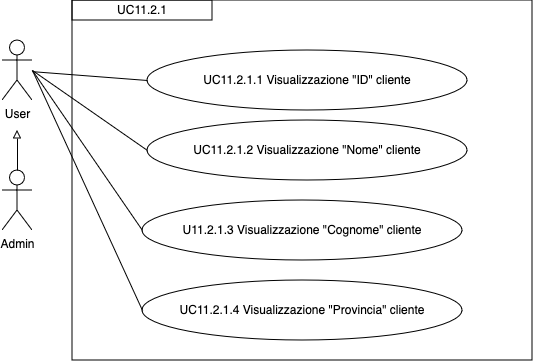

The diagram above was exported from draw.io. Its source (the exported page's mxGraphModel, read from the mxfile embedded in the PNG):
<mxGraphModel dx="1434" dy="1853" grid="1" gridSize="10" guides="1" tooltips="1" connect="1" arrows="1" fold="1" page="1" pageScale="1" pageWidth="827" pageHeight="1169" math="0" shadow="0">
  <root>
    <mxCell id="0" />
    <mxCell id="1" parent="0" />
    <mxCell id="cossXBuU-prAeX_ZA-Xt-6" value="UC11.2.1.1 Visualizzazione &quot;ID&quot; cliente" style="ellipse;whiteSpace=wrap;html=1;" parent="1" vertex="1">
      <mxGeometry x="225" y="-1010" width="320" height="60" as="geometry" />
    </mxCell>
    <mxCell id="cossXBuU-prAeX_ZA-Xt-13" value="" style="endArrow=none;html=1;rounded=0;entryX=0;entryY=0.5;entryDx=0;entryDy=0;" parent="1" source="2196XDZoeAxH2keCfzvx-1" target="cossXBuU-prAeX_ZA-Xt-6" edge="1">
      <mxGeometry width="50" height="50" relative="1" as="geometry">
        <mxPoint x="120" y="-940" as="sourcePoint" />
        <mxPoint x="200" y="-840" as="targetPoint" />
      </mxGeometry>
    </mxCell>
    <mxCell id="cossXBuU-prAeX_ZA-Xt-14" value="UC11.2.1" style="rounded=0;whiteSpace=wrap;html=1;" parent="1" vertex="1">
      <mxGeometry x="150" y="-1060" width="140" height="20" as="geometry" />
    </mxCell>
    <mxCell id="M78qwpnA09KBsv8SCh-c-16" value="" style="rounded=0;whiteSpace=wrap;html=1;fillColor=none;" parent="1" vertex="1">
      <mxGeometry x="150" y="-1060" width="460" height="360" as="geometry" />
    </mxCell>
    <mxCell id="2196XDZoeAxH2keCfzvx-1" value="User" style="shape=umlActor;verticalLabelPosition=bottom;verticalAlign=top;html=1;outlineConnect=0;" parent="1" vertex="1">
      <mxGeometry x="80" y="-1020" width="30" height="60" as="geometry" />
    </mxCell>
    <mxCell id="2196XDZoeAxH2keCfzvx-2" value="Admin" style="shape=umlActor;verticalLabelPosition=bottom;verticalAlign=top;html=1;outlineConnect=0;" parent="1" vertex="1">
      <mxGeometry x="80" y="-890" width="30" height="60" as="geometry" />
    </mxCell>
    <mxCell id="2196XDZoeAxH2keCfzvx-3" value="" style="endArrow=block;html=1;rounded=0;exitX=0.5;exitY=0;exitDx=0;exitDy=0;exitPerimeter=0;endFill=0;" parent="1" source="2196XDZoeAxH2keCfzvx-2" edge="1">
      <mxGeometry width="50" height="50" relative="1" as="geometry">
        <mxPoint x="380" y="-750" as="sourcePoint" />
        <mxPoint x="95" y="-930" as="targetPoint" />
      </mxGeometry>
    </mxCell>
    <mxCell id="2196XDZoeAxH2keCfzvx-4" value="UC11.2.1.2 Visualizzazione &quot;Nome&quot; cliente" style="ellipse;whiteSpace=wrap;html=1;" parent="1" vertex="1">
      <mxGeometry x="225" y="-940" width="320" height="60" as="geometry" />
    </mxCell>
    <mxCell id="2196XDZoeAxH2keCfzvx-5" value="U11.2.1.3 Visualizzazione &quot;Cognome&quot; cliente" style="ellipse;whiteSpace=wrap;html=1;" parent="1" vertex="1">
      <mxGeometry x="220" y="-860" width="320" height="60" as="geometry" />
    </mxCell>
    <mxCell id="2196XDZoeAxH2keCfzvx-7" value="" style="endArrow=none;html=1;rounded=0;entryX=0;entryY=0.5;entryDx=0;entryDy=0;" parent="1" target="2196XDZoeAxH2keCfzvx-4" edge="1">
      <mxGeometry width="50" height="50" relative="1" as="geometry">
        <mxPoint x="110" y="-990" as="sourcePoint" />
        <mxPoint x="235" y="-970" as="targetPoint" />
      </mxGeometry>
    </mxCell>
    <mxCell id="2196XDZoeAxH2keCfzvx-8" value="" style="endArrow=none;html=1;rounded=0;entryX=0;entryY=0.5;entryDx=0;entryDy=0;" parent="1" target="2196XDZoeAxH2keCfzvx-5" edge="1">
      <mxGeometry width="50" height="50" relative="1" as="geometry">
        <mxPoint x="110" y="-990" as="sourcePoint" />
        <mxPoint x="245" y="-960" as="targetPoint" />
      </mxGeometry>
    </mxCell>
    <mxCell id="Jkc2TlYTFUhy_LjyyWil-1" value="UC11.2.1.4 Visualizzazione &quot;Provincia&quot; cliente" style="ellipse;whiteSpace=wrap;html=1;" parent="1" vertex="1">
      <mxGeometry x="220" y="-780" width="320" height="60" as="geometry" />
    </mxCell>
    <mxCell id="Jkc2TlYTFUhy_LjyyWil-2" value="" style="endArrow=none;html=1;rounded=0;entryX=0;entryY=0.5;entryDx=0;entryDy=0;" parent="1" target="Jkc2TlYTFUhy_LjyyWil-1" edge="1">
      <mxGeometry width="50" height="50" relative="1" as="geometry">
        <mxPoint x="110" y="-990" as="sourcePoint" />
        <mxPoint x="230" y="-820" as="targetPoint" />
      </mxGeometry>
    </mxCell>
  </root>
</mxGraphModel>